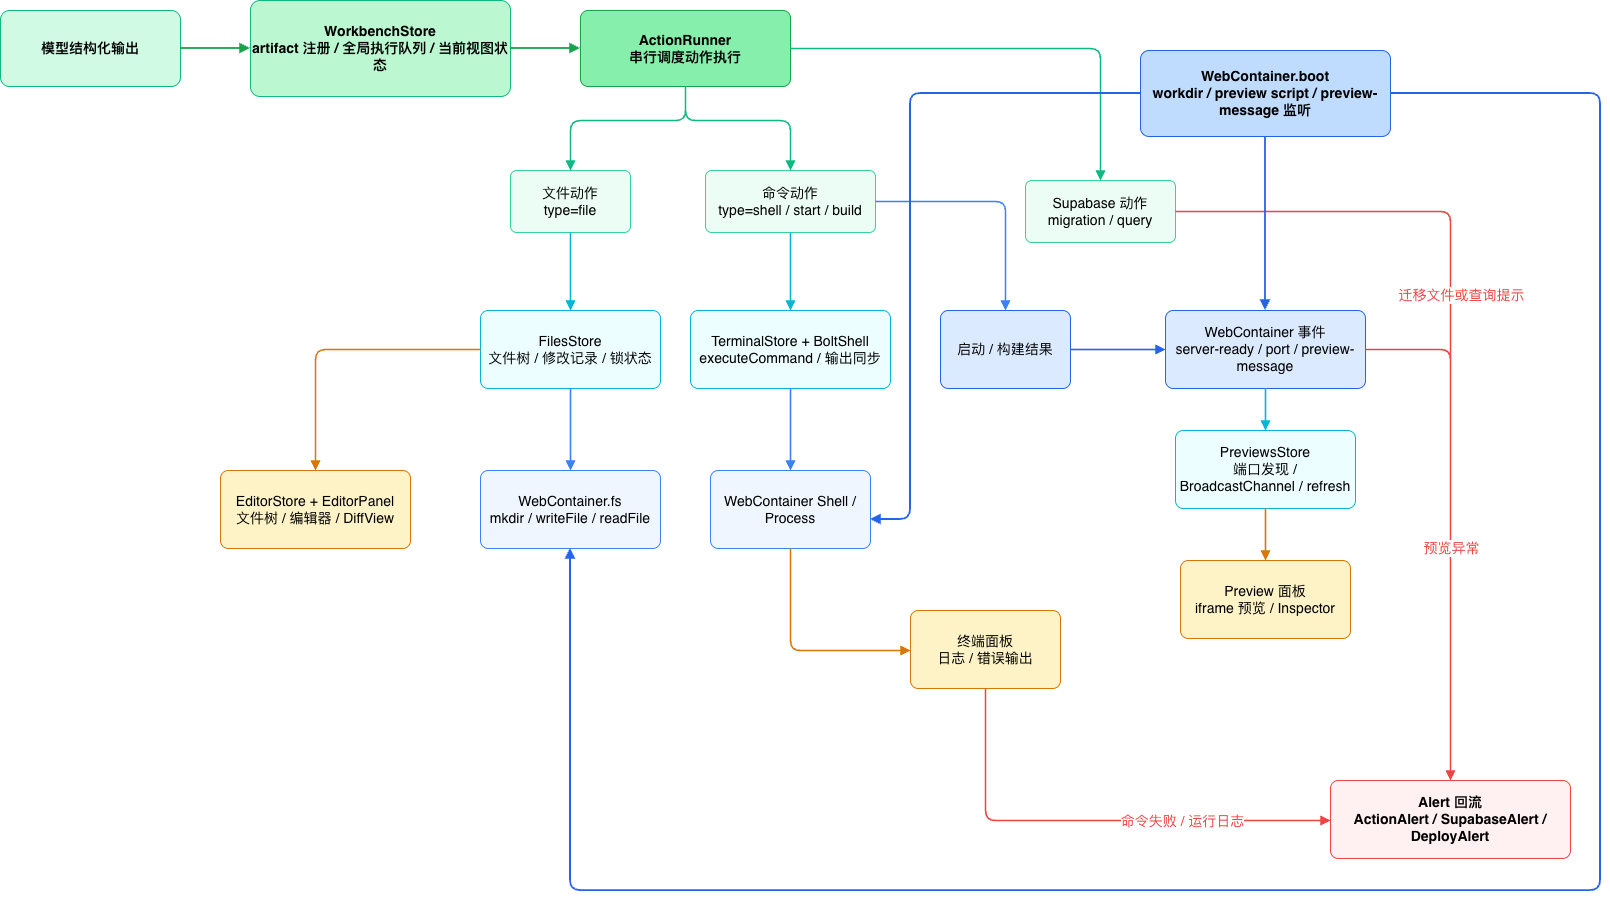

The diagram above was exported from draw.io. Its source (the exported page's mxGraphModel, read from the mxfile embedded in the PNG):
<mxGraphModel dx="2416" dy="1247" grid="1" gridSize="10" guides="1" tooltips="1" connect="1" arrows="1" fold="1" page="1" pageScale="1" pageWidth="827" pageHeight="1169" math="0" shadow="0">
  <root>
    <mxCell id="0" />
    <mxCell id="1" parent="0" />
    <mxCell id="veBs6_xdMfJ4NRm-xwrb-3" parent="1" style="rounded=1;whiteSpace=wrap;html=1;arcSize=12;fillColor=#d1fae5;strokeColor=#10b981;fontStyle=1;fontSize=14;" value="模型结构化输出" vertex="1">
      <mxGeometry height="76" width="180" x="550" y="710" as="geometry" />
    </mxCell>
    <mxCell id="veBs6_xdMfJ4NRm-xwrb-5" parent="1" style="rounded=1;whiteSpace=wrap;html=1;arcSize=10;fillColor=#bbf7d0;strokeColor=#10b981;fontStyle=1;fontSize=14;" value="WorkbenchStore&lt;br&gt;artifact 注册 / 全局执行队列 / 当前视图状态" vertex="1">
      <mxGeometry height="96" width="260" x="800" y="700" as="geometry" />
    </mxCell>
    <mxCell id="veBs6_xdMfJ4NRm-xwrb-6" parent="1" style="rounded=1;whiteSpace=wrap;html=1;arcSize=10;fillColor=#86efac;strokeColor=#16a34a;fontStyle=1;fontSize=14;" value="ActionRunner&lt;br&gt;串行调度动作执行" vertex="1">
      <mxGeometry height="76" width="210" x="1130" y="710" as="geometry" />
    </mxCell>
    <mxCell id="veBs6_xdMfJ4NRm-xwrb-7" parent="1" style="rounded=1;whiteSpace=wrap;html=1;arcSize=10;fillColor=#ecfdf5;strokeColor=#34d399;fontSize=14;" value="文件动作&lt;br&gt;type=file" vertex="1">
      <mxGeometry height="62" width="120" x="1060" y="870" as="geometry" />
    </mxCell>
    <mxCell id="veBs6_xdMfJ4NRm-xwrb-8" parent="1" style="rounded=1;whiteSpace=wrap;html=1;arcSize=10;fillColor=#ecfdf5;strokeColor=#34d399;fontSize=14;" value="命令动作&lt;br&gt;type=shell / start / build" vertex="1">
      <mxGeometry height="62" width="170" x="1255" y="870" as="geometry" />
    </mxCell>
    <mxCell id="veBs6_xdMfJ4NRm-xwrb-9" parent="1" style="rounded=1;whiteSpace=wrap;html=1;arcSize=10;fillColor=#ecfdf5;strokeColor=#34d399;fontSize=14;" value="Supabase 动作&lt;br&gt;migration / query" vertex="1">
      <mxGeometry height="62" width="150" x="1575" y="880" as="geometry" />
    </mxCell>
    <mxCell id="veBs6_xdMfJ4NRm-xwrb-10" parent="1" style="rounded=1;whiteSpace=wrap;html=1;arcSize=10;fillColor=#ecfeff;strokeColor=#06b6d4;fontSize=14;" value="FilesStore&lt;br&gt;文件树 / 修改记录 / 锁状态" vertex="1">
      <mxGeometry height="78" width="180" x="1030" y="1010" as="geometry" />
    </mxCell>
    <mxCell id="veBs6_xdMfJ4NRm-xwrb-11" parent="1" style="rounded=1;whiteSpace=wrap;html=1;arcSize=10;fillColor=#eff6ff;strokeColor=#3b82f6;fontSize=14;" value="WebContainer.fs&lt;br&gt;mkdir / writeFile / readFile" vertex="1">
      <mxGeometry height="78" width="180" x="1030" y="1170" as="geometry" />
    </mxCell>
    <mxCell id="veBs6_xdMfJ4NRm-xwrb-12" parent="1" style="rounded=1;whiteSpace=wrap;html=1;arcSize=10;fillColor=#fef3c7;strokeColor=#d97706;fontSize=14;" value="EditorStore + EditorPanel&lt;br&gt;文件树 / 编辑器 / DiffView" vertex="1">
      <mxGeometry height="78" width="190" x="770" y="1170" as="geometry" />
    </mxCell>
    <mxCell id="veBs6_xdMfJ4NRm-xwrb-13" parent="1" style="rounded=1;whiteSpace=wrap;html=1;arcSize=10;fillColor=#ecfeff;strokeColor=#06b6d4;fontSize=14;" value="TerminalStore + BoltShell&lt;br&gt;executeCommand / 输出同步" vertex="1">
      <mxGeometry height="78" width="200" x="1240" y="1010" as="geometry" />
    </mxCell>
    <mxCell id="veBs6_xdMfJ4NRm-xwrb-14" parent="1" style="rounded=1;whiteSpace=wrap;html=1;arcSize=10;fillColor=#eff6ff;strokeColor=#3b82f6;fontSize=14;" value="WebContainer Shell / Process" vertex="1">
      <mxGeometry height="78" width="160" x="1260" y="1170" as="geometry" />
    </mxCell>
    <mxCell id="veBs6_xdMfJ4NRm-xwrb-15" parent="1" style="rounded=1;whiteSpace=wrap;html=1;arcSize=10;fillColor=#fef3c7;strokeColor=#d97706;fontSize=14;" value="终端面板&lt;br&gt;日志 / 错误输出" vertex="1">
      <mxGeometry height="78" width="150" x="1460" y="1310" as="geometry" />
    </mxCell>
    <mxCell id="veBs6_xdMfJ4NRm-xwrb-16" parent="1" style="rounded=1;whiteSpace=wrap;html=1;arcSize=10;fillColor=#dbeafe;strokeColor=#2563eb;fontSize=14;" value="启动 / 构建结果" vertex="1">
      <mxGeometry height="78" width="130" x="1490" y="1010" as="geometry" />
    </mxCell>
    <mxCell id="veBs6_xdMfJ4NRm-xwrb-17" parent="1" style="rounded=1;whiteSpace=wrap;html=1;arcSize=10;fillColor=#dbeafe;strokeColor=#2563eb;fontSize=14;" value="WebContainer 事件&lt;br&gt;server-ready / port / preview-message" vertex="1">
      <mxGeometry height="78" width="200" x="1715" y="1010" as="geometry" />
    </mxCell>
    <mxCell id="veBs6_xdMfJ4NRm-xwrb-18" parent="1" style="rounded=1;whiteSpace=wrap;html=1;arcSize=10;fillColor=#ecfeff;strokeColor=#06b6d4;fontSize=14;" value="PreviewsStore&lt;br&gt;端口发现 / BroadcastChannel / refresh" vertex="1">
      <mxGeometry height="78" width="180" x="1725" y="1130" as="geometry" />
    </mxCell>
    <mxCell id="veBs6_xdMfJ4NRm-xwrb-19" parent="1" style="rounded=1;whiteSpace=wrap;html=1;arcSize=10;fillColor=#fef3c7;strokeColor=#d97706;fontSize=14;" value="Preview 面板&lt;br&gt;iframe 预览 / Inspector" vertex="1">
      <mxGeometry height="78" width="170" x="1730" y="1260" as="geometry" />
    </mxCell>
    <mxCell id="veBs6_xdMfJ4NRm-xwrb-20" parent="1" style="rounded=1;whiteSpace=wrap;html=1;arcSize=10;fillColor=#fff1f2;strokeColor=#ef4444;fontStyle=1;fontSize=14;" value="Alert 回流&lt;br&gt;ActionAlert / SupabaseAlert / DeployAlert" vertex="1">
      <mxGeometry height="78" width="240" x="1880" y="1480" as="geometry" />
    </mxCell>
    <mxCell id="veBs6_xdMfJ4NRm-xwrb-21" parent="1" style="rounded=1;whiteSpace=wrap;html=1;arcSize=10;fillColor=#bfdbfe;strokeColor=#2563eb;fontStyle=1;fontSize=14;" value="WebContainer.boot&lt;br&gt;workdir / preview script / preview-message 监听" vertex="1">
      <mxGeometry height="86" width="250" x="1690" y="750" as="geometry" />
    </mxCell>
    <mxCell id="veBs6_xdMfJ4NRm-xwrb-23" edge="1" parent="1" style="edgeStyle=orthogonalEdgeStyle;rounded=1;orthogonalLoop=1;jettySize=auto;html=1;endArrow=block;strokeWidth=1.8;strokeColor=#16a34a;fontSize=14;" target="veBs6_xdMfJ4NRm-xwrb-5">
      <mxGeometry relative="1" as="geometry">
        <mxPoint x="730" y="748" as="sourcePoint" />
      </mxGeometry>
    </mxCell>
    <mxCell id="veBs6_xdMfJ4NRm-xwrb-24" edge="1" parent="1" source="veBs6_xdMfJ4NRm-xwrb-5" style="edgeStyle=orthogonalEdgeStyle;rounded=1;orthogonalLoop=1;jettySize=auto;html=1;endArrow=block;strokeWidth=1.8;strokeColor=#16a34a;fontSize=14;" target="veBs6_xdMfJ4NRm-xwrb-6">
      <mxGeometry relative="1" as="geometry" />
    </mxCell>
    <mxCell id="veBs6_xdMfJ4NRm-xwrb-25" edge="1" parent="1" source="veBs6_xdMfJ4NRm-xwrb-6" style="edgeStyle=orthogonalEdgeStyle;rounded=1;orthogonalLoop=1;jettySize=auto;html=1;endArrow=block;strokeWidth=1.6;strokeColor=#10b981;entryX=0.5;entryY=0;entryDx=0;entryDy=0;fontSize=14;" target="veBs6_xdMfJ4NRm-xwrb-7">
      <mxGeometry relative="1" as="geometry">
        <Array as="points">
          <mxPoint x="1235" y="820" />
          <mxPoint x="1120" y="820" />
        </Array>
      </mxGeometry>
    </mxCell>
    <mxCell id="veBs6_xdMfJ4NRm-xwrb-26" edge="1" parent="1" source="veBs6_xdMfJ4NRm-xwrb-6" style="edgeStyle=orthogonalEdgeStyle;rounded=1;orthogonalLoop=1;jettySize=auto;html=1;endArrow=block;strokeWidth=1.6;strokeColor=#10b981;fontSize=14;" target="veBs6_xdMfJ4NRm-xwrb-8">
      <mxGeometry relative="1" as="geometry">
        <Array as="points">
          <mxPoint x="1235" y="820" />
          <mxPoint x="1340" y="820" />
        </Array>
      </mxGeometry>
    </mxCell>
    <mxCell id="veBs6_xdMfJ4NRm-xwrb-27" edge="1" parent="1" source="veBs6_xdMfJ4NRm-xwrb-6" style="edgeStyle=orthogonalEdgeStyle;rounded=1;orthogonalLoop=1;jettySize=auto;html=1;endArrow=block;strokeWidth=1.6;strokeColor=#10b981;fontSize=14;" target="veBs6_xdMfJ4NRm-xwrb-9">
      <mxGeometry relative="1" as="geometry" />
    </mxCell>
    <mxCell id="veBs6_xdMfJ4NRm-xwrb-28" edge="1" parent="1" source="veBs6_xdMfJ4NRm-xwrb-7" style="edgeStyle=orthogonalEdgeStyle;rounded=1;orthogonalLoop=1;jettySize=auto;html=1;endArrow=block;strokeWidth=1.6;strokeColor=#06b6d4;fontSize=14;" target="veBs6_xdMfJ4NRm-xwrb-10">
      <mxGeometry relative="1" as="geometry" />
    </mxCell>
    <mxCell id="veBs6_xdMfJ4NRm-xwrb-29" edge="1" parent="1" source="veBs6_xdMfJ4NRm-xwrb-10" style="edgeStyle=orthogonalEdgeStyle;rounded=1;orthogonalLoop=1;jettySize=auto;html=1;endArrow=block;strokeWidth=1.6;strokeColor=#3b82f6;fontSize=14;" target="veBs6_xdMfJ4NRm-xwrb-11">
      <mxGeometry relative="1" as="geometry" />
    </mxCell>
    <mxCell id="veBs6_xdMfJ4NRm-xwrb-30" edge="1" parent="1" source="veBs6_xdMfJ4NRm-xwrb-10" style="edgeStyle=orthogonalEdgeStyle;rounded=1;orthogonalLoop=1;jettySize=auto;html=1;endArrow=block;strokeWidth=1.6;strokeColor=#d97706;fontSize=14;" target="veBs6_xdMfJ4NRm-xwrb-12">
      <mxGeometry relative="1" as="geometry" />
    </mxCell>
    <mxCell id="veBs6_xdMfJ4NRm-xwrb-31" edge="1" parent="1" source="veBs6_xdMfJ4NRm-xwrb-8" style="edgeStyle=orthogonalEdgeStyle;rounded=1;orthogonalLoop=1;jettySize=auto;html=1;endArrow=block;strokeWidth=1.6;strokeColor=#06b6d4;fontSize=14;" target="veBs6_xdMfJ4NRm-xwrb-13">
      <mxGeometry relative="1" as="geometry" />
    </mxCell>
    <mxCell id="veBs6_xdMfJ4NRm-xwrb-32" edge="1" parent="1" source="veBs6_xdMfJ4NRm-xwrb-13" style="edgeStyle=orthogonalEdgeStyle;rounded=1;orthogonalLoop=1;jettySize=auto;html=1;endArrow=block;strokeWidth=1.6;strokeColor=#3b82f6;fontSize=14;" target="veBs6_xdMfJ4NRm-xwrb-14">
      <mxGeometry relative="1" as="geometry" />
    </mxCell>
    <mxCell id="veBs6_xdMfJ4NRm-xwrb-33" edge="1" parent="1" source="veBs6_xdMfJ4NRm-xwrb-14" style="edgeStyle=orthogonalEdgeStyle;rounded=1;orthogonalLoop=1;jettySize=auto;html=1;endArrow=block;strokeWidth=1.6;strokeColor=#d97706;exitX=0.5;exitY=1;exitDx=0;exitDy=0;fontSize=14;" target="veBs6_xdMfJ4NRm-xwrb-15">
      <mxGeometry relative="1" as="geometry">
        <Array as="points">
          <mxPoint x="1340" y="1350" />
        </Array>
      </mxGeometry>
    </mxCell>
    <mxCell id="veBs6_xdMfJ4NRm-xwrb-34" edge="1" parent="1" source="veBs6_xdMfJ4NRm-xwrb-8" style="edgeStyle=orthogonalEdgeStyle;rounded=1;orthogonalLoop=1;jettySize=auto;html=1;endArrow=block;strokeWidth=1.6;strokeColor=#3b82f6;fontSize=14;" target="veBs6_xdMfJ4NRm-xwrb-16">
      <mxGeometry relative="1" as="geometry" />
    </mxCell>
    <mxCell id="veBs6_xdMfJ4NRm-xwrb-35" edge="1" parent="1" source="veBs6_xdMfJ4NRm-xwrb-16" style="edgeStyle=orthogonalEdgeStyle;rounded=1;orthogonalLoop=1;jettySize=auto;html=1;endArrow=block;strokeWidth=1.6;strokeColor=#2563eb;fontSize=14;" target="veBs6_xdMfJ4NRm-xwrb-17">
      <mxGeometry relative="1" as="geometry" />
    </mxCell>
    <mxCell id="veBs6_xdMfJ4NRm-xwrb-36" edge="1" parent="1" source="veBs6_xdMfJ4NRm-xwrb-17" style="edgeStyle=orthogonalEdgeStyle;rounded=1;orthogonalLoop=1;jettySize=auto;html=1;endArrow=block;strokeWidth=1.6;strokeColor=#06b6d4;fontSize=14;" target="veBs6_xdMfJ4NRm-xwrb-18">
      <mxGeometry relative="1" as="geometry" />
    </mxCell>
    <mxCell id="veBs6_xdMfJ4NRm-xwrb-37" edge="1" parent="1" source="veBs6_xdMfJ4NRm-xwrb-18" style="edgeStyle=orthogonalEdgeStyle;rounded=1;orthogonalLoop=1;jettySize=auto;html=1;endArrow=block;strokeWidth=1.6;strokeColor=#d97706;fontSize=14;" target="veBs6_xdMfJ4NRm-xwrb-19">
      <mxGeometry relative="1" as="geometry" />
    </mxCell>
    <mxCell id="veBs6_xdMfJ4NRm-xwrb-38" edge="1" parent="1" source="veBs6_xdMfJ4NRm-xwrb-9" style="edgeStyle=orthogonalEdgeStyle;rounded=1;orthogonalLoop=1;jettySize=auto;html=1;endArrow=block;strokeWidth=1.6;strokeColor=#ef4444;fontSize=14;" target="veBs6_xdMfJ4NRm-xwrb-20">
      <mxGeometry relative="1" as="geometry" />
    </mxCell>
    <mxCell id="veBs6_xdMfJ4NRm-xwrb-39" connectable="0" parent="veBs6_xdMfJ4NRm-xwrb-38" style="edgeLabel;html=1;align=center;verticalAlign=middle;resizable=0;points=[];fontSize=14;fontColor=#ef4444;" value="迁移文件或查询提示" vertex="1">
      <mxGeometry relative="1" x="-0.08" y="2" as="geometry">
        <mxPoint x="8" y="-30" as="offset" />
      </mxGeometry>
    </mxCell>
    <mxCell id="veBs6_xdMfJ4NRm-xwrb-40" edge="1" parent="1" source="veBs6_xdMfJ4NRm-xwrb-15" style="edgeStyle=orthogonalEdgeStyle;rounded=1;orthogonalLoop=1;jettySize=auto;html=1;endArrow=block;strokeWidth=1.6;strokeColor=#ef4444;entryX=0;entryY=0.5;entryDx=0;entryDy=0;fontSize=14;" target="veBs6_xdMfJ4NRm-xwrb-20">
      <mxGeometry relative="1" as="geometry">
        <Array as="points">
          <mxPoint x="1535" y="1520" />
          <mxPoint x="1880" y="1520" />
        </Array>
      </mxGeometry>
    </mxCell>
    <mxCell id="veBs6_xdMfJ4NRm-xwrb-41" connectable="0" parent="veBs6_xdMfJ4NRm-xwrb-40" style="edgeLabel;html=1;align=center;verticalAlign=middle;resizable=0;points=[];fontSize=14;fontColor=#ef4444;" value="命令失败 / 运行日志" vertex="1">
      <mxGeometry relative="1" x="-0.08" y="2" as="geometry">
        <mxPoint x="108" y="2" as="offset" />
      </mxGeometry>
    </mxCell>
    <mxCell id="veBs6_xdMfJ4NRm-xwrb-42" edge="1" parent="1" source="veBs6_xdMfJ4NRm-xwrb-17" style="edgeStyle=orthogonalEdgeStyle;rounded=1;orthogonalLoop=1;jettySize=auto;html=1;endArrow=block;strokeWidth=1.6;strokeColor=#ef4444;exitX=1;exitY=0.5;exitDx=0;exitDy=0;fontSize=14;" target="veBs6_xdMfJ4NRm-xwrb-20">
      <mxGeometry relative="1" as="geometry" />
    </mxCell>
    <mxCell id="veBs6_xdMfJ4NRm-xwrb-43" connectable="0" parent="veBs6_xdMfJ4NRm-xwrb-42" style="edgeLabel;html=1;align=center;verticalAlign=middle;resizable=0;points=[];fontSize=14;fontColor=#ef4444;" value="预览异常" vertex="1">
      <mxGeometry relative="1" x="-0.1" y="2" as="geometry">
        <mxPoint x="-2" y="52" as="offset" />
      </mxGeometry>
    </mxCell>
    <mxCell id="veBs6_xdMfJ4NRm-xwrb-44" edge="1" parent="1" source="veBs6_xdMfJ4NRm-xwrb-21" style="edgeStyle=orthogonalEdgeStyle;rounded=1;orthogonalLoop=1;jettySize=auto;html=1;endArrow=block;strokeWidth=1.8;strokeColor=#2563eb;entryX=0.5;entryY=1;entryDx=0;entryDy=0;fontSize=14;" target="veBs6_xdMfJ4NRm-xwrb-11">
      <mxGeometry relative="1" as="geometry">
        <Array as="points">
          <mxPoint x="2150" y="793" />
          <mxPoint x="2150" y="1590" />
          <mxPoint x="1120" y="1590" />
        </Array>
      </mxGeometry>
    </mxCell>
    <mxCell id="veBs6_xdMfJ4NRm-xwrb-45" edge="1" parent="1" source="veBs6_xdMfJ4NRm-xwrb-21" style="edgeStyle=orthogonalEdgeStyle;rounded=1;orthogonalLoop=1;jettySize=auto;html=1;endArrow=block;strokeWidth=1.8;strokeColor=#2563eb;exitX=0;exitY=0.5;exitDx=0;exitDy=0;fontSize=14;" target="veBs6_xdMfJ4NRm-xwrb-14">
      <mxGeometry relative="1" as="geometry">
        <Array as="points">
          <mxPoint x="1460" y="793" />
          <mxPoint x="1460" y="1219" />
        </Array>
      </mxGeometry>
    </mxCell>
    <mxCell id="veBs6_xdMfJ4NRm-xwrb-46" edge="1" parent="1" source="veBs6_xdMfJ4NRm-xwrb-21" style="edgeStyle=orthogonalEdgeStyle;rounded=1;orthogonalLoop=1;jettySize=auto;html=1;endArrow=block;strokeWidth=1.8;strokeColor=#2563eb;fontSize=14;" target="veBs6_xdMfJ4NRm-xwrb-17">
      <mxGeometry relative="1" as="geometry" />
    </mxCell>
  </root>
</mxGraphModel>